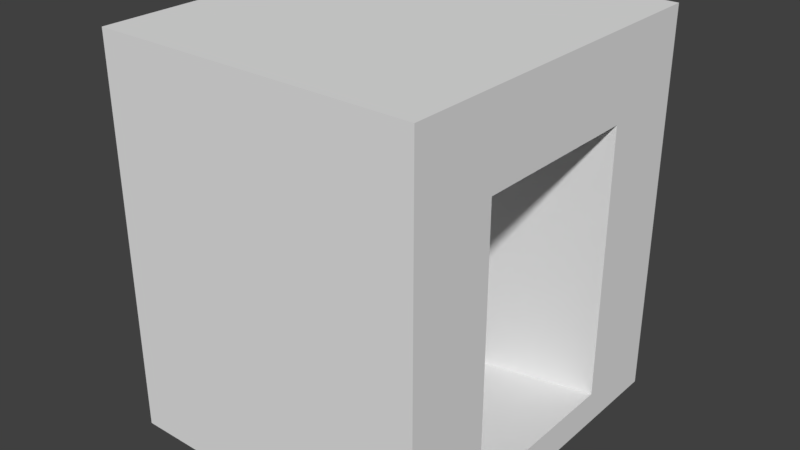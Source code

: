 # Source: dungeonEntry.blend  (saved by Blender 2.77.0; exported with 4.5.12 LTS)
import bpy
from mathutils import Matrix  # noqa: F401  (used for matrix-valued properties, if any)

bpy.ops.wm.read_factory_settings(use_empty=True)
scene = bpy.context.scene
scene.name = 'Scene'

# ---- collections
col_collection_1 = bpy.data.collections.new('Collection 1'); scene.collection.children.link(col_collection_1)

# ---- materials (node trees are filled in below, after node groups)
mat_material = bpy.data.materials.new('Material')
mat_material.alpha_threshold = 0.0
mat_material.use_transparent_shadow = False
mat_material.roughness = 0.5
mat_material.line_color = (0.0, 0.0, 0.0, 1.0)

# ---- material node trees

# ---- world
world_world = bpy.data.worlds.new('World'); scene.world = world_world
world_world.color = (0.05088, 0.05088, 0.05088)
world_world.use_sun_shadow = False
world_world.sun_shadow_jitter_overblur = 0.0
world_world.cycles.sampling_method = 'MANUAL'

# ---- meshes
me_cube = bpy.data.meshes.new('Cube')
me_cube.from_pydata([(1.0, 5.0, -0.9383), (1.0, -5.0, -0.9383), (-8.0, -5.0, -0.9383), (-8.0, 5.0, -0.9383), (1.0, 5.0, 10.0), (1.0, -5.0, 10.0), (-8.0, -5.0, 10.0), (-8.0, 5.0, 10.0), (1.0, 2.5, 0.0), (1.0, -2.5, 0.0), (1.0, 2.5, 7.638), (1.0, -2.5, 7.638), (-4.757, 2.323, -0.7467), (-4.757, -2.323, -0.7467), (-4.757, 2.323, 6.352), (-4.757, -2.323, 6.352), (1.0, 3.333, -0.9383), (1.0, 1.667, -0.9383), (1.0, 0.0, -0.9383), (1.0, -1.667, -0.9383), (1.0, -3.333, -0.9383), (-8.0, -3.333, -0.9383), (-8.0, -1.667, -0.9383), (-8.0, 1.55e-06, -0.9383), (-8.0, 1.667, -0.9383), (-8.0, 3.333, -0.9383), (1.0, 3.333, 10.0), (1.0, 1.667, 10.0), (1.0, -2.742e-06, 10.0), (1.0, -1.667, 10.0), (1.0, -3.333, 10.0), (-8.0, -3.333, 10.0), (-8.0, -1.667, 10.0), (-8.0, 1.073e-06, 10.0), (-8.0, 1.667, 10.0), (-8.0, 3.333, 10.0), (1.0, 1.667, 0.0), (1.0, 0.8333, 0.0), (1.0, -4.768e-07, 0.0), (1.0, -0.8333, 0.0), (1.0, -1.667, 0.0), (1.0, 1.667, 7.638), (1.0, 0.8333, 7.638), (1.0, -1.907e-06, 7.638), (1.0, -0.8333, 7.638), (1.0, -1.667, 7.638), (-4.757, 1.549, -0.7467), (-4.757, 0.7744, -0.7467), (-4.757, -2.384e-07, -0.7467), (-4.757, -0.7744, -0.7467), (-4.757, -1.549, -0.7467), (-4.757, 1.549, 6.352), (-4.757, 0.7744, 6.352), (-4.757, -1.669e-06, 6.352), (-4.757, -0.7744, 6.352), (-4.757, -1.549, 6.352), (-2.0, 5.0, -0.9383), (-5.0, 5.0, -0.9383), (-2.0, -5.0, -0.9383), (-5.0, -5.0, -0.9383), (-2.0, 5.0, 10.0), (-5.0, 5.0, 10.0), (-2.0, -5.0, 10.0), (-5.0, -5.0, 10.0), (-5.0, 3.333, 10.0), (-2.0, 3.333, 10.0), (-5.0, 1.667, 10.0), (-2.0, 1.667, 10.0), (-5.0, -1.987e-07, 10.0), (-2.0, -1.47e-06, 10.0), (-5.0, -1.667, 10.0), (-2.0, -1.667, 10.0), (-5.0, -3.333, 10.0), (-2.0, -3.333, 10.0), (-2.0, 3.333, -0.9383), (-5.0, 3.333, -0.9383), (-2.0, 1.667, -0.9383), (-5.0, 1.667, -0.9383), (-2.0, 5.166e-07, -0.9383), (-5.0, 1.033e-06, -0.9383), (-2.0, -1.667, -0.9383), (-5.0, -1.667, -0.9383), (-2.0, -3.333, -0.9383), (-5.0, -3.333, -0.9383)], [], [(83, 59, 2, 21), (72, 31, 6, 63), (5, 1, 9, 11), (59, 63, 6, 2), (25, 35, 7, 3), (61, 57, 3, 7), (45, 11, 15, 55), (0, 4, 10, 8), (16, 0, 8, 36), (30, 5, 11, 45), (50, 55, 15, 13), (8, 10, 14, 12), (11, 9, 13, 15), (36, 8, 12, 46), (9, 40, 50, 13), (40, 39, 49, 50), (39, 38, 48, 49), (38, 37, 47, 48), (37, 36, 46, 47), (12, 14, 51, 46), (46, 51, 52, 47), (47, 52, 53, 48), (48, 53, 54, 49), (49, 54, 55, 50), (4, 26, 41, 10), (26, 27, 42, 41), (27, 28, 43, 42), (28, 29, 44, 43), (29, 30, 45, 44), (1, 20, 40, 9), (20, 19, 39, 40), (19, 18, 38, 39), (18, 17, 37, 38), (17, 16, 36, 37), (10, 41, 51, 14), (41, 42, 52, 51), (42, 43, 53, 52), (43, 44, 54, 53), (44, 45, 55, 54), (2, 6, 31, 21), (21, 31, 32, 22), (22, 32, 33, 23), (23, 33, 34, 24), (24, 34, 35, 25), (61, 7, 35, 64), (64, 35, 34, 66), (66, 34, 33, 68), (68, 33, 32, 70), (70, 32, 31, 72), (57, 75, 25, 3), (75, 77, 24, 25), (77, 79, 23, 24), (79, 81, 22, 23), (81, 83, 21, 22), (19, 20, 82, 80), (80, 82, 83, 81), (18, 19, 80, 78), (78, 80, 81, 79), (17, 18, 78, 76), (76, 78, 79, 77), (16, 17, 76, 74), (74, 76, 77, 75), (0, 16, 74, 56), (56, 74, 75, 57), (29, 71, 73, 30), (71, 70, 72, 73), (28, 69, 71, 29), (69, 68, 70, 71), (27, 67, 69, 28), (67, 66, 68, 69), (26, 65, 67, 27), (65, 64, 66, 67), (4, 60, 65, 26), (60, 61, 64, 65), (4, 0, 56, 60), (60, 56, 57, 61), (1, 5, 62, 58), (58, 62, 63, 59), (30, 73, 62, 5), (73, 72, 63, 62), (20, 1, 58, 82), (82, 58, 59, 83)])
me_cube.materials.append(mat_material)
me_cube.use_remesh_preserve_volume = False
me_cube.use_remesh_preserve_attributes = False
me_cube.use_mirror_vertex_groups = False
me_cube.update()

# ---- objects
ob_cube = bpy.data.objects.new('Cube', me_cube)

# ---- transforms, parenting, visibility, modifiers, constraints
ob_cube.location = (0.0, 0.0, 0.0)
ob_cube.scale = (0.26, 0.26, 0.26)
ob_cube.lock_rotations_4d = False
ob_cube.empty_display_type = 'ARROWS'
ob_cube.lineart.crease_threshold = 0.0

# ---- collection membership
col_collection_1.objects.link(ob_cube)

# ---- scene / render settings (as saved in the file)
scene.frame_start = 1; scene.frame_end = 250; scene.frame_set(1)
scene.render.engine = 'BLENDER_EEVEE_NEXT'
scene.render.resolution_percentage = 50
scene.render.dither_intensity = 0.0
scene.cycles.use_denoising = False
scene.cycles.samples = 128
scene.cycles.sampling_pattern = 'TABULATED_SOBOL'
scene.cycles.light_sampling_threshold = 0.0
scene.cycles.use_adaptive_sampling = False
scene.cycles.use_light_tree = False
scene.cycles.blur_glossy = 0.0
scene.cycles.sample_clamp_indirect = 0.0
scene.view_settings.view_transform = 'Standard'
bpy.context.view_layer.update()

# ---- added for rendering (the .blend has no active camera and no usable light): camera, sun
cam_auto = bpy.data.cameras.new('AutoCamera')
cam_auto.lens = 50.0
cam_auto.sensor_width = 36.0
cam_auto.clip_end = 1000.0
ob_auto_camera = bpy.data.objects.new('AutoCamera', cam_auto)
scene.collection.objects.link(ob_auto_camera)
ob_auto_camera.location = (3.26108, -5.00529, 4.51489)
ob_auto_camera.rotation_euler = (1.09748, -7.21219e-08, 0.694738)
scene.camera = ob_auto_camera
light_auto_sun = bpy.data.lights.new('AutoSun', 'SUN')
light_auto_sun.energy = 3.0
light_auto_sun.angle = 0.0523599
ob_auto_sun = bpy.data.objects.new('AutoSun', light_auto_sun)
scene.collection.objects.link(ob_auto_sun)
ob_auto_sun.rotation_euler = (0.872665, 0.174533, 0.523599)
bpy.context.view_layer.update()
